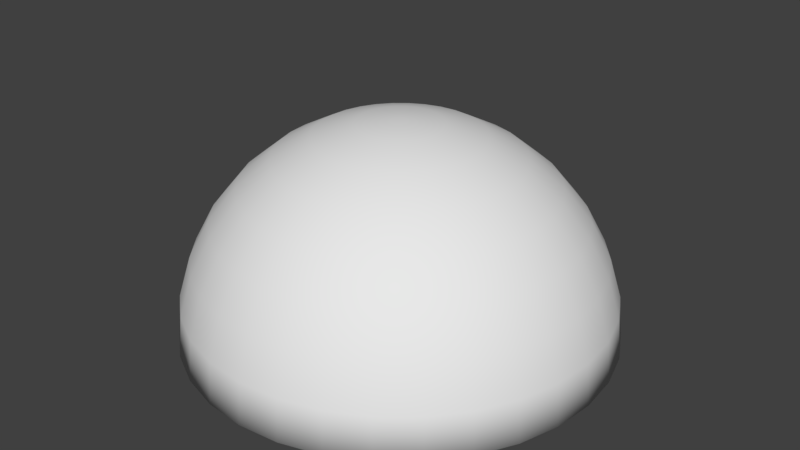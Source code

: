 # Source: overhead_lamp.blend  (saved by Blender 2.79.0; exported with 4.5.12 LTS)
import bpy
from mathutils import Matrix  # noqa: F401  (used for matrix-valued properties, if any)

bpy.ops.wm.read_factory_settings(use_empty=True)
scene = bpy.context.scene
scene.name = 'Scene'

# ---- collections
col_collection_1 = bpy.data.collections.new('Collection 1'); scene.collection.children.link(col_collection_1)

# ---- materials (node trees are filled in below, after node groups)
mat_outerlamp_001 = bpy.data.materials.new('OuterLamp.001')
mat_outerlamp_001.alpha_threshold = 0.0
mat_outerlamp_001.use_transparent_shadow = False
mat_outerlamp_001.roughness = 0.5
mat_innerlamp = bpy.data.materials.new('InnerLamp')
mat_innerlamp.alpha_threshold = 0.0
mat_innerlamp.use_transparent_shadow = False
mat_innerlamp.diffuse_color = (0.0732, 0.9699, 0.1151, 1.0)
mat_innerlamp.roughness = 0.5

# ---- material node trees

# ---- world
world_world = bpy.data.worlds.new('World'); scene.world = world_world
world_world.color = (0.05088, 0.05088, 0.05088)
world_world.use_sun_shadow = False
world_world.sun_shadow_jitter_overblur = 0.0
world_world.cycles.sampling_method = 'MANUAL'

# ---- meshes
me_sphere_002 = bpy.data.meshes.new('Sphere.002')
me_sphere_002.from_pydata([(0.0, 0.1951, 0.9808), (0.0, 0.3827, 0.9239), (0.0, 0.5556, 0.8315), (0.0, 0.7071, 0.7071), (0.0, 0.8315, 0.5556), (0.0, 0.9239, 0.3827), (0.0, 0.9808, 0.1951), (0.0, 1.0, 7.55e-08), (0.03806, 0.1913, 0.9808), (0.07466, 0.3753, 0.9239), (0.1084, 0.5449, 0.8315), (0.1379, 0.6935, 0.7071), (0.1622, 0.8155, 0.5556), (0.1802, 0.9061, 0.3827), (0.1913, 0.9619, 0.1951), (0.1951, 0.9808, 7.55e-08), (0.07466, 0.1802, 0.9808), (0.1464, 0.3536, 0.9239), (0.2126, 0.5133, 0.8315), (0.2706, 0.6533, 0.7071), (0.3182, 0.7682, 0.5556), (0.3536, 0.8536, 0.3827), (0.3753, 0.9061, 0.1951), (0.3827, 0.9239, 7.55e-08), (0.1084, 0.1622, 0.9808), (0.2126, 0.3182, 0.9239), (0.3087, 0.4619, 0.8315), (0.3928, 0.5879, 0.7071), (0.4619, 0.6913, 0.5556), (0.5133, 0.7682, 0.3827), (0.5449, 0.8155, 0.1951), (0.5556, 0.8315, 7.55e-08), (0.1379, 0.1379, 0.9808), (0.2706, 0.2706, 0.9239), (0.3928, 0.3928, 0.8315), (0.5, 0.5, 0.7071), (0.5879, 0.5879, 0.5556), (0.6533, 0.6533, 0.3827), (0.6935, 0.6935, 0.1951), (0.7071, 0.7071, 7.55e-08), (0.1622, 0.1084, 0.9808), (0.3182, 0.2126, 0.9239), (0.4619, 0.3087, 0.8315), (0.5879, 0.3928, 0.7071), (0.6913, 0.4619, 0.5556), (0.7682, 0.5133, 0.3827), (0.8155, 0.5449, 0.1951), (0.8315, 0.5556, 7.55e-08), (0.1802, 0.07466, 0.9808), (0.3536, 0.1464, 0.9239), (0.5133, 0.2126, 0.8315), (0.6533, 0.2706, 0.7071), (0.7682, 0.3182, 0.5556), (0.8536, 0.3536, 0.3827), (0.9061, 0.3753, 0.1951), (0.9239, 0.3827, 7.55e-08), (0.1913, 0.03806, 0.9808), (0.3753, 0.07466, 0.9239), (0.5449, 0.1084, 0.8315), (0.6935, 0.1379, 0.7071), (0.8155, 0.1622, 0.5556), (0.9061, 0.1802, 0.3827), (0.9619, 0.1913, 0.1951), (0.9808, 0.1951, 7.55e-08), (0.1951, -3.266e-07, 0.9808), (0.3827, -3.192e-07, 0.9239), (0.5556, -3.117e-07, 0.8315), (0.7071, -3.192e-07, 0.7071), (0.8315, -3.341e-07, 0.5556), (0.9239, -2.745e-07, 0.3827), (0.9808, -3.937e-07, 0.1951), (1.0, -3.788e-07, 7.55e-08), (0.1913, -0.03806, 0.9808), (0.3753, -0.07466, 0.9239), (0.5449, -0.1084, 0.8315), (0.6935, -0.138, 0.7071), (0.8155, -0.1622, 0.5556), (0.9061, -0.1802, 0.3827), (0.9619, -0.1913, 0.1951), (0.9808, -0.1951, 7.55e-08), (0.1802, -0.07466, 0.9808), (0.3536, -0.1464, 0.9239), (0.5133, -0.2126, 0.8315), (0.6533, -0.2706, 0.7071), (0.7682, -0.3182, 0.5556), (0.8536, -0.3536, 0.3827), (0.9061, -0.3753, 0.1951), (0.9239, -0.3827, 7.55e-08), (0.1622, -0.1084, 0.9808), (0.3182, -0.2126, 0.9239), (0.4619, -0.3087, 0.8315), (0.5879, -0.3928, 0.7071), (0.6913, -0.4619, 0.5556), (0.7682, -0.5133, 0.3827), (0.8155, -0.5449, 0.1951), (0.8315, -0.5556, 7.55e-08), (0.1379, -0.138, 0.9808), (0.2706, -0.2706, 0.9239), (0.3928, -0.3928, 0.8315), (0.5, -0.5, 0.7071), (0.5879, -0.5879, 0.5556), (0.6533, -0.6533, 0.3827), (0.6935, -0.6935, 0.1951), (0.7071, -0.7071, 7.55e-08), (0.1084, -0.1622, 0.9808), (0.2126, -0.3182, 0.9239), (0.3087, -0.4619, 0.8315), (0.3928, -0.5879, 0.7071), (0.4619, -0.6913, 0.5556), (0.5133, -0.7682, 0.3827), (0.5449, -0.8155, 0.1951), (0.5556, -0.8315, 7.55e-08), (0.07466, -0.1802, 0.9808), (0.1464, -0.3536, 0.9239), (0.2126, -0.5133, 0.8315), (0.2706, -0.6533, 0.7071), (0.3182, -0.7682, 0.5556), (0.3536, -0.8536, 0.3827), (0.3753, -0.9061, 0.1951), (0.3827, -0.9239, 7.55e-08), (0.03806, -0.1913, 0.9808), (0.07466, -0.3753, 0.9239), (0.1084, -0.5449, 0.8315), (0.1379, -0.6935, 0.7071), (0.1622, -0.8155, 0.5556), (0.1802, -0.9061, 0.3827), (0.1913, -0.9619, 0.1951), (0.1951, -0.9808, 7.55e-08), (-7.212e-09, -0.1951, 0.9808), (4.122e-08, -0.3827, 0.9239), (2.632e-08, -0.5556, 0.8315), (-2.584e-08, -0.7071, 0.7071), (-8.544e-08, -0.8315, 0.5556), (6.357e-08, -0.9239, 0.3827), (-8.544e-08, -0.9808, 0.1951), (-1.003e-07, -1.0, 7.55e-08), (-0.03806, -0.1913, 0.9808), (-0.07466, -0.3753, 0.9239), (-0.1084, -0.5449, 0.8315), (-0.1379, -0.6935, 0.7071), (-0.1622, -0.8155, 0.5556), (-0.1802, -0.9061, 0.3827), (-0.1913, -0.9619, 0.1951), (-0.1951, -0.9808, 7.55e-08), (-0.07466, -0.1802, 0.9808), (-0.1464, -0.3536, 0.9239), (-0.2126, -0.5133, 0.8315), (-0.2706, -0.6533, 0.7071), (-0.3182, -0.7682, 0.5556), (-0.3536, -0.8536, 0.3827), (-0.3753, -0.9061, 0.1951), (-0.3827, -0.9239, 7.55e-08), (-0.1084, -0.1622, 0.9808), (-0.2126, -0.3182, 0.9239), (-0.3087, -0.4619, 0.8315), (-0.3928, -0.5879, 0.7071), (-0.4619, -0.6913, 0.5556), (-0.5133, -0.7682, 0.3827), (-0.5449, -0.8155, 0.1951), (-0.5556, -0.8315, 7.55e-08), (-2.304e-07, -5.562e-07, 1.0), (-0.1379, -0.138, 0.9808), (-0.2706, -0.2706, 0.9239), (-0.3928, -0.3928, 0.8315), (-0.5, -0.5, 0.7071), (-0.5879, -0.5879, 0.5556), (-0.6533, -0.6533, 0.3827), (-0.6935, -0.6935, 0.1951), (-0.7071, -0.7071, 7.55e-08), (-0.1622, -0.1084, 0.9808), (-0.3182, -0.2126, 0.9239), (-0.4619, -0.3087, 0.8315), (-0.5879, -0.3928, 0.7071), (-0.6913, -0.4619, 0.5556), (-0.7682, -0.5133, 0.3827), (-0.8155, -0.5449, 0.1951), (-0.8315, -0.5556, 7.55e-08), (-0.1802, -0.07466, 0.9808), (-0.3536, -0.1464, 0.9239), (-0.5133, -0.2126, 0.8315), (-0.6533, -0.2706, 0.7071), (-0.7682, -0.3182, 0.5556), (-0.8536, -0.3536, 0.3827), (-0.9061, -0.3753, 0.1951), (-0.9239, -0.3827, 7.55e-08), (-0.1913, -0.03806, 0.9808), (-0.3753, -0.07466, 0.9239), (-0.5449, -0.1084, 0.8315), (-0.6935, -0.1379, 0.7071), (-0.8155, -0.1622, 0.5556), (-0.9061, -0.1802, 0.3827), (-0.9619, -0.1913, 0.1951), (-0.9808, -0.1951, 7.55e-08), (-0.1951, -3.117e-07, 0.9808), (-0.3827, -2.819e-07, 0.9239), (-0.5556, -2.819e-07, 0.8315), (-0.7071, -1.851e-07, 0.7071), (-0.8315, -1.404e-07, 0.5556), (-0.9239, -3.192e-07, 0.3827), (-0.9808, -9.567e-08, 0.1951), (-1.0, -1.404e-07, 7.55e-08), (-0.1913, 0.03806, 0.9808), (-0.3753, 0.07466, 0.9239), (-0.5449, 0.1084, 0.8315), (-0.6935, 0.1379, 0.7071), (-0.8155, 0.1622, 0.5556), (-0.9061, 0.1802, 0.3827), (-0.9619, 0.1913, 0.1951), (-0.9808, 0.1951, 7.55e-08), (-0.1802, 0.07466, 0.9808), (-0.3536, 0.1464, 0.9239), (-0.5133, 0.2126, 0.8315), (-0.6533, 0.2706, 0.7071), (-0.7682, 0.3182, 0.5556), (-0.8536, 0.3536, 0.3827), (-0.9061, 0.3753, 0.1951), (-0.9239, 0.3827, 7.55e-08), (-0.1622, 0.1084, 0.9808), (-0.3182, 0.2126, 0.9239), (-0.4619, 0.3087, 0.8315), (-0.5879, 0.3928, 0.7071), (-0.6913, 0.4619, 0.5556), (-0.7682, 0.5133, 0.3827), (-0.8155, 0.5449, 0.1951), (-0.8315, 0.5556, 7.55e-08), (-0.1379, 0.1379, 0.9808), (-0.2706, 0.2706, 0.9239), (-0.3928, 0.3928, 0.8315), (-0.5, 0.5, 0.7071), (-0.5879, 0.5879, 0.5556), (-0.6533, 0.6533, 0.3827), (-0.6935, 0.6935, 0.1951), (-0.7071, 0.7071, 7.55e-08), (-0.1084, 0.1622, 0.9808), (-0.2126, 0.3182, 0.9239), (-0.3087, 0.4619, 0.8315), (-0.3928, 0.5879, 0.7071), (-0.4619, 0.6913, 0.5556), (-0.5133, 0.7682, 0.3827), (-0.5449, 0.8155, 0.1951), (-0.5556, 0.8315, 7.55e-08), (-0.07466, 0.1802, 0.9808), (-0.1464, 0.3536, 0.9239), (-0.2126, 0.5133, 0.8315), (-0.2706, 0.6533, 0.7071), (-0.3182, 0.7682, 0.5556), (-0.3536, 0.8536, 0.3827), (-0.3753, 0.9061, 0.1951), (-0.3827, 0.9239, 7.55e-08), (-0.03806, 0.1913, 0.9808), (-0.07466, 0.3753, 0.9239), (-0.1084, 0.5449, 0.8315), (-0.1379, 0.6935, 0.7071), (-0.1622, 0.8155, 0.5556), (-0.1802, 0.9061, 0.3827), (-0.1913, 0.9619, 0.1951), (-0.1951, 0.9808, 7.55e-08), (0.0, 0.2008, 1.009), (0.0, 0.3938, 0.9507), (0.0, 0.5717, 0.8556), (0.0, 0.7277, 0.7277), (0.0, 0.8556, 0.5717), (0.0, 0.9507, 0.3938), (0.0, 1.009, 0.2008), (0.0, 1.029, 7.769e-08), (0.03917, 0.1969, 1.009), (0.07683, 0.3862, 0.9507), (0.1115, 0.5607, 0.8556), (0.142, 0.7137, 0.7277), (0.1669, 0.8392, 0.5717), (0.1855, 0.9325, 0.3938), (0.1969, 0.9899, 0.2008), (0.2008, 1.009, 7.769e-08), (0.07683, 0.1855, 1.009), (0.1507, 0.3638, 0.9507), (0.2188, 0.5282, 0.8556), (0.2785, 0.6723, 0.7277), (0.3274, 0.7905, 0.5717), (0.3638, 0.8784, 0.3938), (0.3862, 0.9325, 0.2008), (0.3938, 0.9507, 7.769e-08), (0.1115, 0.1669, 1.009), (0.2188, 0.3274, 0.9507), (0.3176, 0.4754, 0.8556), (0.4043, 0.605, 0.7277), (0.4754, 0.7114, 0.5717), (0.5282, 0.7905, 0.3938), (0.5607, 0.8392, 0.2008), (0.5717, 0.8556, 7.769e-08), (0.142, 0.142, 1.009), (0.2785, 0.2785, 0.9507), (0.4043, 0.4043, 0.8556), (0.5145, 0.5145, 0.7277), (0.605, 0.605, 0.5717), (0.6723, 0.6723, 0.3938), (0.7137, 0.7137, 0.2008), (0.7277, 0.7277, 7.769e-08), (0.1669, 0.1115, 1.009), (0.3274, 0.2188, 0.9507), (0.4754, 0.3176, 0.8556), (0.605, 0.4043, 0.7277), (0.7114, 0.4754, 0.5717), (0.7905, 0.5282, 0.3938), (0.8392, 0.5607, 0.2008), (0.8556, 0.5717, 7.769e-08), (0.1855, 0.07683, 1.009), (0.3638, 0.1507, 0.9507), (0.5282, 0.2188, 0.8556), (0.6723, 0.2785, 0.7277), (0.7905, 0.3274, 0.5717), (0.8784, 0.3638, 0.3938), (0.9325, 0.3862, 0.2008), (0.9507, 0.3938, 7.769e-08), (0.1969, 0.03917, 1.009), (0.3862, 0.07683, 0.9507), (0.5607, 0.1115, 0.8556), (0.7137, 0.142, 0.7277), (0.8392, 0.1669, 0.5717), (0.9325, 0.1855, 0.3938), (0.9899, 0.1969, 0.2008), (1.009, 0.2008, 7.769e-08), (0.2008, -3.361e-07, 1.009), (0.3938, -3.285e-07, 0.9507), (0.5717, -3.208e-07, 0.8556), (0.7277, -3.285e-07, 0.7277), (0.8556, -3.438e-07, 0.5717), (0.9507, -2.825e-07, 0.3938), (1.009, -4.051e-07, 0.2008), (1.029, -3.898e-07, 7.769e-08), (0.1969, -0.03917, 1.009), (0.3862, -0.07683, 0.9507), (0.5607, -0.1115, 0.8556), (0.7137, -0.142, 0.7277), (0.8392, -0.1669, 0.5717), (0.9325, -0.1855, 0.3938), (0.9899, -0.1969, 0.2008), (1.009, -0.2008, 7.769e-08), (0.1855, -0.07683, 1.009), (0.3638, -0.1507, 0.9507), (0.5282, -0.2188, 0.8556), (0.6723, -0.2785, 0.7277), (0.7905, -0.3274, 0.5717), (0.8784, -0.3638, 0.3938), (0.9325, -0.3862, 0.2008), (0.9507, -0.3938, 7.769e-08), (0.1669, -0.1115, 1.009), (0.3274, -0.2188, 0.9507), (0.4754, -0.3176, 0.8556), (0.605, -0.4043, 0.7277), (0.7114, -0.4754, 0.5717), (0.7905, -0.5282, 0.3938), (0.8392, -0.5607, 0.2008), (0.8556, -0.5717, 7.769e-08), (0.142, -0.142, 1.009), (0.2785, -0.2785, 0.9507), (0.4043, -0.4043, 0.8556), (0.5145, -0.5145, 0.7277), (0.605, -0.605, 0.5717), (0.6723, -0.6723, 0.3938), (0.7137, -0.7137, 0.2008), (0.7277, -0.7277, 7.769e-08), (0.1115, -0.1669, 1.009), (0.2188, -0.3274, 0.9507), (0.3176, -0.4754, 0.8556), (0.4043, -0.605, 0.7277), (0.4754, -0.7114, 0.5717), (0.5282, -0.7905, 0.3938), (0.5607, -0.8392, 0.2008), (0.5717, -0.8556, 7.769e-08), (0.07683, -0.1855, 1.009), (0.1507, -0.3638, 0.9507), (0.2188, -0.5282, 0.8556), (0.2785, -0.6723, 0.7277), (0.3274, -0.7905, 0.5717), (0.3638, -0.8784, 0.3938), (0.3862, -0.9325, 0.2008), (0.3938, -0.9507, 7.769e-08), (0.03917, -0.1969, 1.009), (0.07683, -0.3862, 0.9507), (0.1115, -0.5607, 0.8556), (0.142, -0.7137, 0.7277), (0.1669, -0.8392, 0.5717), (0.1855, -0.9325, 0.3938), (0.1969, -0.9899, 0.2008), (0.2008, -1.009, 7.769e-08), (-7.422e-09, -0.2008, 1.009), (4.242e-08, -0.3938, 0.9507), (2.708e-08, -0.5717, 0.8556), (-2.659e-08, -0.7277, 0.7277), (-8.793e-08, -0.8556, 0.5717), (6.542e-08, -0.9507, 0.3938), (-8.793e-08, -1.009, 0.2008), (-1.033e-07, -1.029, 7.769e-08), (-0.03917, -0.1969, 1.009), (-0.07683, -0.3862, 0.9507), (-0.1115, -0.5607, 0.8556), (-0.142, -0.7137, 0.7277), (-0.1669, -0.8392, 0.5717), (-0.1855, -0.9325, 0.3938), (-0.1969, -0.9899, 0.2008), (-0.2008, -1.009, 7.769e-08), (-0.07683, -0.1855, 1.009), (-0.1507, -0.3638, 0.9507), (-0.2188, -0.5282, 0.8556), (-0.2785, -0.6723, 0.7277), (-0.3274, -0.7905, 0.5717), (-0.3638, -0.8784, 0.3938), (-0.3862, -0.9325, 0.2008), (-0.3938, -0.9507, 7.769e-08), (-0.1115, -0.1669, 1.009), (-0.2188, -0.3274, 0.9507), (-0.3176, -0.4754, 0.8556), (-0.4043, -0.605, 0.7277), (-0.4754, -0.7114, 0.5717), (-0.5282, -0.7905, 0.3938), (-0.5607, -0.8392, 0.2008), (-0.5717, -0.8556, 7.769e-08), (-2.371e-07, -5.724e-07, 1.029), (-0.142, -0.142, 1.009), (-0.2785, -0.2785, 0.9507), (-0.4043, -0.4043, 0.8556), (-0.5145, -0.5145, 0.7277), (-0.605, -0.605, 0.5717), (-0.6723, -0.6723, 0.3938), (-0.7137, -0.7137, 0.2008), (-0.7277, -0.7277, 7.769e-08), (-0.1669, -0.1115, 1.009), (-0.3274, -0.2188, 0.9507), (-0.4754, -0.3176, 0.8556), (-0.605, -0.4043, 0.7277), (-0.7114, -0.4754, 0.5717), (-0.7905, -0.5282, 0.3938), (-0.8392, -0.5607, 0.2008), (-0.8556, -0.5717, 7.769e-08), (-0.1855, -0.07683, 1.009), (-0.3638, -0.1507, 0.9507), (-0.5282, -0.2188, 0.8556), (-0.6723, -0.2785, 0.7277), (-0.7905, -0.3274, 0.5717), (-0.8784, -0.3638, 0.3938), (-0.9325, -0.3862, 0.2008), (-0.9507, -0.3938, 7.769e-08), (-0.1969, -0.03917, 1.009), (-0.3862, -0.07683, 0.9507), (-0.5607, -0.1115, 0.8556), (-0.7137, -0.142, 0.7277), (-0.8392, -0.1669, 0.5717), (-0.9325, -0.1855, 0.3938), (-0.9899, -0.1969, 0.2008), (-1.009, -0.2008, 7.769e-08), (-0.2008, -3.208e-07, 1.009), (-0.3938, -2.901e-07, 0.9507), (-0.5717, -2.901e-07, 0.8556), (-0.7277, -1.905e-07, 0.7277), (-0.8556, -1.445e-07, 0.5717), (-0.9507, -3.285e-07, 0.3938), (-1.009, -9.845e-08, 0.2008), (-1.029, -1.445e-07, 7.769e-08), (-0.1969, 0.03917, 1.009), (-0.3862, 0.07683, 0.9507), (-0.5607, 0.1115, 0.8556), (-0.7137, 0.142, 0.7277), (-0.8392, 0.1669, 0.5717), (-0.9325, 0.1855, 0.3938), (-0.9899, 0.1969, 0.2008), (-1.009, 0.2008, 7.769e-08), (-0.1855, 0.07683, 1.009), (-0.3638, 0.1507, 0.9507), (-0.5282, 0.2188, 0.8556), (-0.6723, 0.2785, 0.7277), (-0.7905, 0.3274, 0.5717), (-0.8784, 0.3638, 0.3938), (-0.9325, 0.3862, 0.2008), (-0.9507, 0.3938, 7.769e-08), (-0.1669, 0.1115, 1.009), (-0.3274, 0.2188, 0.9507), (-0.4754, 0.3176, 0.8556), (-0.605, 0.4043, 0.7277), (-0.7114, 0.4754, 0.5717), (-0.7905, 0.5282, 0.3938), (-0.8392, 0.5607, 0.2008), (-0.8556, 0.5717, 7.769e-08), (-0.142, 0.142, 1.009), (-0.2785, 0.2785, 0.9507), (-0.4043, 0.4043, 0.8556), (-0.5145, 0.5145, 0.7277), (-0.605, 0.605, 0.5717), (-0.6723, 0.6723, 0.3938), (-0.7137, 0.7137, 0.2008), (-0.7277, 0.7277, 7.769e-08), (-0.1115, 0.1669, 1.009), (-0.2188, 0.3274, 0.9507), (-0.3176, 0.4754, 0.8556), (-0.4043, 0.605, 0.7277), (-0.4754, 0.7114, 0.5717), (-0.5282, 0.7905, 0.3938), (-0.5607, 0.8392, 0.2008), (-0.5717, 0.8556, 7.769e-08), (-0.07683, 0.1855, 1.009), (-0.1507, 0.3638, 0.9507), (-0.2188, 0.5282, 0.8556), (-0.2785, 0.6723, 0.7277), (-0.3274, 0.7905, 0.5717), (-0.3638, 0.8784, 0.3938), (-0.3862, 0.9325, 0.2008), (-0.3938, 0.9507, 7.769e-08), (-0.03917, 0.1969, 1.009), (-0.07683, 0.3862, 0.9507), (-0.1115, 0.5607, 0.8556), (-0.142, 0.7137, 0.7277), (-0.1669, 0.8392, 0.5717), (-0.1855, 0.9325, 0.3938), (-0.1969, 0.9899, 0.2008), (-0.2008, 1.009, 7.769e-08)], [], [(6, 14, 13, 5), (7, 15, 14, 6), (0, 8, 160), (1, 9, 8, 0), (2, 10, 9, 1), (3, 11, 10, 2), (4, 12, 11, 3), (5, 13, 12, 4), (13, 21, 20, 12), (14, 22, 21, 13), (15, 23, 22, 14), (8, 16, 160), (9, 17, 16, 8), (10, 18, 17, 9), (11, 19, 18, 10), (12, 20, 19, 11), (17, 25, 24, 16), (18, 26, 25, 17), (19, 27, 26, 18), (20, 28, 27, 19), (21, 29, 28, 20), (22, 30, 29, 21), (23, 31, 30, 22), (16, 24, 160), (29, 37, 36, 28), (30, 38, 37, 29), (31, 39, 38, 30), (24, 32, 160), (25, 33, 32, 24), (26, 34, 33, 25), (27, 35, 34, 26), (28, 36, 35, 27), (34, 42, 41, 33), (35, 43, 42, 34), (36, 44, 43, 35), (37, 45, 44, 36), (38, 46, 45, 37), (39, 47, 46, 38), (32, 40, 160), (33, 41, 40, 32), (46, 54, 53, 45), (47, 55, 54, 46), (40, 48, 160), (41, 49, 48, 40), (42, 50, 49, 41), (43, 51, 50, 42), (44, 52, 51, 43), (45, 53, 52, 44), (50, 58, 57, 49), (51, 59, 58, 50), (52, 60, 59, 51), (53, 61, 60, 52), (54, 62, 61, 53), (55, 63, 62, 54), (48, 56, 160), (49, 57, 56, 48), (62, 70, 69, 61), (63, 71, 70, 62), (56, 64, 160), (57, 65, 64, 56), (58, 66, 65, 57), (59, 67, 66, 58), (60, 68, 67, 59), (61, 69, 68, 60), (67, 75, 74, 66), (68, 76, 75, 67), (69, 77, 76, 68), (70, 78, 77, 69), (71, 79, 78, 70), (64, 72, 160), (65, 73, 72, 64), (66, 74, 73, 65), (79, 87, 86, 78), (72, 80, 160), (73, 81, 80, 72), (74, 82, 81, 73), (75, 83, 82, 74), (76, 84, 83, 75), (77, 85, 84, 76), (78, 86, 85, 77), (84, 92, 91, 83), (85, 93, 92, 84), (86, 94, 93, 85), (87, 95, 94, 86), (80, 88, 160), (81, 89, 88, 80), (82, 90, 89, 81), (83, 91, 90, 82), (88, 96, 160), (89, 97, 96, 88), (90, 98, 97, 89), (91, 99, 98, 90), (92, 100, 99, 91), (93, 101, 100, 92), (94, 102, 101, 93), (95, 103, 102, 94), (100, 108, 107, 99), (101, 109, 108, 100), (102, 110, 109, 101), (103, 111, 110, 102), (96, 104, 160), (97, 105, 104, 96), (98, 106, 105, 97), (99, 107, 106, 98), (105, 113, 112, 104), (106, 114, 113, 105), (107, 115, 114, 106), (108, 116, 115, 107), (109, 117, 116, 108), (110, 118, 117, 109), (111, 119, 118, 110), (104, 112, 160), (117, 125, 124, 116), (118, 126, 125, 117), (119, 127, 126, 118), (112, 120, 160), (113, 121, 120, 112), (114, 122, 121, 113), (115, 123, 122, 114), (116, 124, 123, 115), (121, 129, 128, 120), (122, 130, 129, 121), (123, 131, 130, 122), (124, 132, 131, 123), (125, 133, 132, 124), (126, 134, 133, 125), (127, 135, 134, 126), (120, 128, 160), (133, 141, 140, 132), (134, 142, 141, 133), (135, 143, 142, 134), (128, 136, 160), (129, 137, 136, 128), (130, 138, 137, 129), (131, 139, 138, 130), (132, 140, 139, 131), (138, 146, 145, 137), (139, 147, 146, 138), (140, 148, 147, 139), (141, 149, 148, 140), (142, 150, 149, 141), (143, 151, 150, 142), (136, 144, 160), (137, 145, 144, 136), (150, 158, 157, 149), (151, 159, 158, 150), (144, 152, 160), (145, 153, 152, 144), (146, 154, 153, 145), (147, 155, 154, 146), (148, 156, 155, 147), (149, 157, 156, 148), (155, 164, 163, 154), (156, 165, 164, 155), (157, 166, 165, 156), (158, 167, 166, 157), (159, 168, 167, 158), (152, 161, 160), (153, 162, 161, 152), (154, 163, 162, 153), (168, 176, 175, 167), (161, 169, 160), (162, 170, 169, 161), (163, 171, 170, 162), (164, 172, 171, 163), (165, 173, 172, 164), (166, 174, 173, 165), (167, 175, 174, 166), (172, 180, 179, 171), (173, 181, 180, 172), (174, 182, 181, 173), (175, 183, 182, 174), (176, 184, 183, 175), (169, 177, 160), (170, 178, 177, 169), (171, 179, 178, 170), (184, 192, 191, 183), (177, 185, 160), (178, 186, 185, 177), (179, 187, 186, 178), (180, 188, 187, 179), (181, 189, 188, 180), (182, 190, 189, 181), (183, 191, 190, 182), (189, 197, 196, 188), (190, 198, 197, 189), (191, 199, 198, 190), (192, 200, 199, 191), (185, 193, 160), (186, 194, 193, 185), (187, 195, 194, 186), (188, 196, 195, 187), (193, 201, 160), (194, 202, 201, 193), (195, 203, 202, 194), (196, 204, 203, 195), (197, 205, 204, 196), (198, 206, 205, 197), (199, 207, 206, 198), (200, 208, 207, 199), (205, 213, 212, 204), (206, 214, 213, 205), (207, 215, 214, 206), (208, 216, 215, 207), (201, 209, 160), (202, 210, 209, 201), (203, 211, 210, 202), (204, 212, 211, 203), (210, 218, 217, 209), (211, 219, 218, 210), (212, 220, 219, 211), (213, 221, 220, 212), (214, 222, 221, 213), (215, 223, 222, 214), (216, 224, 223, 215), (209, 217, 160), (222, 230, 229, 221), (223, 231, 230, 222), (224, 232, 231, 223), (217, 225, 160), (218, 226, 225, 217), (219, 227, 226, 218), (220, 228, 227, 219), (221, 229, 228, 220), (227, 235, 234, 226), (228, 236, 235, 227), (229, 237, 236, 228), (230, 238, 237, 229), (231, 239, 238, 230), (232, 240, 239, 231), (225, 233, 160), (226, 234, 233, 225), (239, 247, 246, 238), (240, 248, 247, 239), (233, 241, 160), (234, 242, 241, 233), (235, 243, 242, 234), (236, 244, 243, 235), (237, 245, 244, 236), (238, 246, 245, 237), (243, 251, 250, 242), (244, 252, 251, 243), (245, 253, 252, 244), (246, 254, 253, 245), (247, 255, 254, 246), (248, 256, 255, 247), (241, 249, 160), (242, 250, 249, 241), (255, 6, 5, 254), (256, 7, 6, 255), (249, 0, 160), (250, 1, 0, 249), (251, 2, 1, 250), (252, 3, 2, 251), (253, 4, 3, 252), (254, 5, 4, 253), (263, 262, 270, 271), (264, 263, 271, 272), (257, 417, 265), (258, 257, 265, 266), (259, 258, 266, 267), (260, 259, 267, 268), (261, 260, 268, 269), (262, 261, 269, 270), (270, 269, 277, 278), (271, 270, 278, 279), (272, 271, 279, 280), (265, 417, 273), (266, 265, 273, 274), (267, 266, 274, 275), (268, 267, 275, 276), (269, 268, 276, 277), (274, 273, 281, 282), (275, 274, 282, 283), (276, 275, 283, 284), (277, 276, 284, 285), (278, 277, 285, 286), (279, 278, 286, 287), (280, 279, 287, 288), (273, 417, 281), (286, 285, 293, 294), (287, 286, 294, 295), (288, 287, 295, 296), (281, 417, 289), (282, 281, 289, 290), (283, 282, 290, 291), (284, 283, 291, 292), (285, 284, 292, 293), (291, 290, 298, 299), (292, 291, 299, 300), (293, 292, 300, 301), (294, 293, 301, 302), (295, 294, 302, 303), (296, 295, 303, 304), (289, 417, 297), (290, 289, 297, 298), (303, 302, 310, 311), (304, 303, 311, 312), (297, 417, 305), (298, 297, 305, 306), (299, 298, 306, 307), (300, 299, 307, 308), (301, 300, 308, 309), (302, 301, 309, 310), (307, 306, 314, 315), (308, 307, 315, 316), (309, 308, 316, 317), (310, 309, 317, 318), (311, 310, 318, 319), (312, 311, 319, 320), (305, 417, 313), (306, 305, 313, 314), (319, 318, 326, 327), (320, 319, 327, 328), (313, 417, 321), (314, 313, 321, 322), (315, 314, 322, 323), (316, 315, 323, 324), (317, 316, 324, 325), (318, 317, 325, 326), (324, 323, 331, 332), (325, 324, 332, 333), (326, 325, 333, 334), (327, 326, 334, 335), (328, 327, 335, 336), (321, 417, 329), (322, 321, 329, 330), (323, 322, 330, 331), (336, 335, 343, 344), (329, 417, 337), (330, 329, 337, 338), (331, 330, 338, 339), (332, 331, 339, 340), (333, 332, 340, 341), (334, 333, 341, 342), (335, 334, 342, 343), (341, 340, 348, 349), (342, 341, 349, 350), (343, 342, 350, 351), (344, 343, 351, 352), (337, 417, 345), (338, 337, 345, 346), (339, 338, 346, 347), (340, 339, 347, 348), (345, 417, 353), (346, 345, 353, 354), (347, 346, 354, 355), (348, 347, 355, 356), (349, 348, 356, 357), (350, 349, 357, 358), (351, 350, 358, 359), (352, 351, 359, 360), (357, 356, 364, 365), (358, 357, 365, 366), (359, 358, 366, 367), (360, 359, 367, 368), (353, 417, 361), (354, 353, 361, 362), (355, 354, 362, 363), (356, 355, 363, 364), (362, 361, 369, 370), (363, 362, 370, 371), (364, 363, 371, 372), (365, 364, 372, 373), (366, 365, 373, 374), (367, 366, 374, 375), (368, 367, 375, 376), (361, 417, 369), (374, 373, 381, 382), (375, 374, 382, 383), (376, 375, 383, 384), (369, 417, 377), (370, 369, 377, 378), (371, 370, 378, 379), (372, 371, 379, 380), (373, 372, 380, 381), (378, 377, 385, 386), (379, 378, 386, 387), (380, 379, 387, 388), (381, 380, 388, 389), (382, 381, 389, 390), (383, 382, 390, 391), (384, 383, 391, 392), (377, 417, 385), (390, 389, 397, 398), (391, 390, 398, 399), (392, 391, 399, 400), (385, 417, 393), (386, 385, 393, 394), (387, 386, 394, 395), (388, 387, 395, 396), (389, 388, 396, 397), (395, 394, 402, 403), (396, 395, 403, 404), (397, 396, 404, 405), (398, 397, 405, 406), (399, 398, 406, 407), (400, 399, 407, 408), (393, 417, 401), (394, 393, 401, 402), (407, 406, 414, 415), (408, 407, 415, 416), (401, 417, 409), (402, 401, 409, 410), (403, 402, 410, 411), (404, 403, 411, 412), (405, 404, 412, 413), (406, 405, 413, 414), (412, 411, 420, 421), (413, 412, 421, 422), (414, 413, 422, 423), (415, 414, 423, 424), (416, 415, 424, 425), (409, 417, 418), (410, 409, 418, 419), (411, 410, 419, 420), (425, 424, 432, 433), (418, 417, 426), (419, 418, 426, 427), (420, 419, 427, 428), (421, 420, 428, 429), (422, 421, 429, 430), (423, 422, 430, 431), (424, 423, 431, 432), (429, 428, 436, 437), (430, 429, 437, 438), (431, 430, 438, 439), (432, 431, 439, 440), (433, 432, 440, 441), (426, 417, 434), (427, 426, 434, 435), (428, 427, 435, 436), (441, 440, 448, 449), (434, 417, 442), (435, 434, 442, 443), (436, 435, 443, 444), (437, 436, 444, 445), (438, 437, 445, 446), (439, 438, 446, 447), (440, 439, 447, 448), (446, 445, 453, 454), (447, 446, 454, 455), (448, 447, 455, 456), (449, 448, 456, 457), (442, 417, 450), (443, 442, 450, 451), (444, 443, 451, 452), (445, 444, 452, 453), (450, 417, 458), (451, 450, 458, 459), (452, 451, 459, 460), (453, 452, 460, 461), (454, 453, 461, 462), (455, 454, 462, 463), (456, 455, 463, 464), (457, 456, 464, 465), (462, 461, 469, 470), (463, 462, 470, 471), (464, 463, 471, 472), (465, 464, 472, 473), (458, 417, 466), (459, 458, 466, 467), (460, 459, 467, 468), (461, 460, 468, 469), (467, 466, 474, 475), (468, 467, 475, 476), (469, 468, 476, 477), (470, 469, 477, 478), (471, 470, 478, 479), (472, 471, 479, 480), (473, 472, 480, 481), (466, 417, 474), (479, 478, 486, 487), (480, 479, 487, 488), (481, 480, 488, 489), (474, 417, 482), (475, 474, 482, 483), (476, 475, 483, 484), (477, 476, 484, 485), (478, 477, 485, 486), (484, 483, 491, 492), (485, 484, 492, 493), (486, 485, 493, 494), (487, 486, 494, 495), (488, 487, 495, 496), (489, 488, 496, 497), (482, 417, 490), (483, 482, 490, 491), (496, 495, 503, 504), (497, 496, 504, 505), (490, 417, 498), (491, 490, 498, 499), (492, 491, 499, 500), (493, 492, 500, 501), (494, 493, 501, 502), (495, 494, 502, 503), (500, 499, 507, 508), (501, 500, 508, 509), (502, 501, 509, 510), (503, 502, 510, 511), (504, 503, 511, 512), (505, 504, 512, 513), (498, 417, 506), (499, 498, 506, 507), (512, 511, 262, 263), (513, 512, 263, 264), (506, 417, 257), (507, 506, 257, 258), (508, 507, 258, 259), (509, 508, 259, 260), (510, 509, 260, 261), (511, 510, 261, 262), (87, 344, 352, 95), (103, 95, 352, 360), (7, 256, 248, 240, 232, 224, 216, 208, 200, 192, 184, 176, 168, 159, 151, 143, 135, 127, 119, 111, 103, 360, 368, 376, 384, 392, 400, 408, 416, 425, 433, 441, 449, 457, 465, 473, 481, 489, 497, 505, 513, 264, 272, 280, 288, 296, 304, 312, 320, 328, 336, 344, 87, 79, 71, 63, 55, 47, 39, 31, 23, 15)])
me_sphere_002.polygons.foreach_set('use_smooth', [True] * 515)
me_sphere_002.polygons.foreach_set('material_index', [1, 1, 1, 1, 1, 1, 1, 1, 1, 1, 1, 1, 1, 1, 1, 1, 1, 1, 1, 1, 1, 1, 1, 1, 1, 1, 1, 1, 1, 1, 1, 1, 1, 1, 1, 1, 1, 1, 1, 1, 1, 1, 1, 1, 1, 1, 1, 1, 1, 1, 1, 1, 1, 1, 1, 1, 1, 1, 1, 1, 1, 1, 1, 1, 1, 1, 1, 1, 1, 1, 1, 1, 1, 1, 1, 1, 1, 1, 1, 1, 1, 1, 1, 1, 1, 1, 1, 1, 1, 1, 1, 1, 1, 1, 1, 1, 1, 1, 1, 1, 1, 1, 1, 1, 1, 1, 1, 1, 1, 1, 1, 1, 1, 1, 1, 1, 1, 1, 1, 1, 1, 1, 1, 1, 1, 1, 1, 1, 1, 1, 1, 1, 1, 1, 1, 1, 1, 1, 1, 1, 1, 1, 1, 1, 1, 1, 1, 1, 1, 1, 1, 1, 1, 1, 1, 1, 1, 1, 1, 1, 1, 1, 1, 1, 1, 1, 1, 1, 1, 1, 1, 1, 1, 1, 1, 1, 1, 1, 1, 1, 1, 1, 1, 1, 1, 1, 1, 1, 1, 1, 1, 1, 1, 1, 1, 1, 1, 1, 1, 1, 1, 1, 1, 1, 1, 1, 1, 1, 1, 1, 1, 1, 1, 1, 1, 1, 1, 1, 1, 1, 1, 1, 1, 1, 1, 1, 1, 1, 1, 1, 1, 1, 1, 1, 1, 1, 1, 1, 1, 1, 1, 1, 1, 1, 1, 1, 1, 1, 1, 1, 1, 1, 1, 1, 1, 1, 0, 0, 0, 0, 0, 0, 0, 0, 0, 0, 0, 0, 0, 0, 0, 0, 0, 0, 0, 0, 0, 0, 0, 0, 0, 0, 0, 0, 0, 0, 0, 0, 0, 0, 0, 0, 0, 0, 0, 0, 0, 0, 0, 0, 0, 0, 0, 0, 0, 0, 0, 0, 0, 0, 0, 0, 0, 0, 0, 0, 0, 0, 0, 0, 0, 0, 0, 0, 0, 0, 0, 0, 0, 0, 0, 0, 0, 0, 0, 0, 0, 0, 0, 0, 0, 0, 0, 0, 0, 0, 0, 0, 0, 0, 0, 0, 0, 0, 0, 0, 0, 0, 0, 0, 0, 0, 0, 0, 0, 0, 0, 0, 0, 0, 0, 0, 0, 0, 0, 0, 0, 0, 0, 0, 0, 0, 0, 0, 0, 0, 0, 0, 0, 0, 0, 0, 0, 0, 0, 0, 0, 0, 0, 0, 0, 0, 0, 0, 0, 0, 0, 0, 0, 0, 0, 0, 0, 0, 0, 0, 0, 0, 0, 0, 0, 0, 0, 0, 0, 0, 0, 0, 0, 0, 0, 0, 0, 0, 0, 0, 0, 0, 0, 0, 0, 0, 0, 0, 0, 0, 0, 0, 0, 0, 0, 0, 0, 0, 0, 0, 0, 0, 0, 0, 0, 0, 0, 0, 0, 0, 0, 0, 0, 0, 0, 0, 0, 0, 0, 0, 0, 0, 0, 0, 0, 0, 0, 0, 0, 0, 0, 0, 0, 0, 0, 0, 0, 0, 0, 0, 0, 0, 0, 0, 0, 0, 0, 0, 0, 0, 0, 0, 0, 0, 0, 0, 0, 0, 0])
me_sphere_002.materials.append(mat_outerlamp_001)
me_sphere_002.materials.append(mat_innerlamp)
me_sphere_002.use_remesh_preserve_volume = False
me_sphere_002.use_remesh_preserve_attributes = False
me_sphere_002.use_mirror_vertex_groups = False
me_sphere_002.update()

# ---- objects
ob_sphere = bpy.data.objects.new('Sphere', me_sphere_002)

# ---- transforms, parenting, visibility, modifiers, constraints
ob_sphere.location = (0.4066, -0.9026, -0.07619)
ob_sphere.lineart.crease_threshold = 0.0

# ---- collection membership
col_collection_1.objects.link(ob_sphere)

# ---- scene / render settings (as saved in the file)
scene.frame_start = 1; scene.frame_end = 250; scene.frame_set(1)
scene.render.engine = 'BLENDER_EEVEE_NEXT'
scene.render.resolution_percentage = 50
scene.render.dither_intensity = 0.0
scene.cycles.use_denoising = False
scene.cycles.samples = 128
scene.cycles.sampling_pattern = 'TABULATED_SOBOL'
scene.cycles.use_adaptive_sampling = False
scene.cycles.use_light_tree = False
scene.cycles.blur_glossy = 0.0
scene.cycles.sample_clamp_indirect = 0.0
scene.view_settings.view_transform = 'Standard'
bpy.context.view_layer.update()

# ---- added for rendering (the .blend has no active camera and no usable light): camera, sun
cam_auto = bpy.data.cameras.new('AutoCamera')
cam_auto.lens = 50.0
cam_auto.sensor_width = 36.0
cam_auto.clip_end = 1000.0
ob_auto_camera = bpy.data.objects.new('AutoCamera', cam_auto)
scene.collection.objects.link(ob_auto_camera)
ob_auto_camera.location = (3.263, -4.33024, 2.72346)
ob_auto_camera.rotation_euler = (1.09748, -7.21219e-08, 0.694738)
scene.camera = ob_auto_camera
light_auto_sun = bpy.data.lights.new('AutoSun', 'SUN')
light_auto_sun.energy = 3.0
light_auto_sun.angle = 0.0523599
ob_auto_sun = bpy.data.objects.new('AutoSun', light_auto_sun)
scene.collection.objects.link(ob_auto_sun)
ob_auto_sun.rotation_euler = (0.872665, 0.174533, 0.523599)
bpy.context.view_layer.update()
